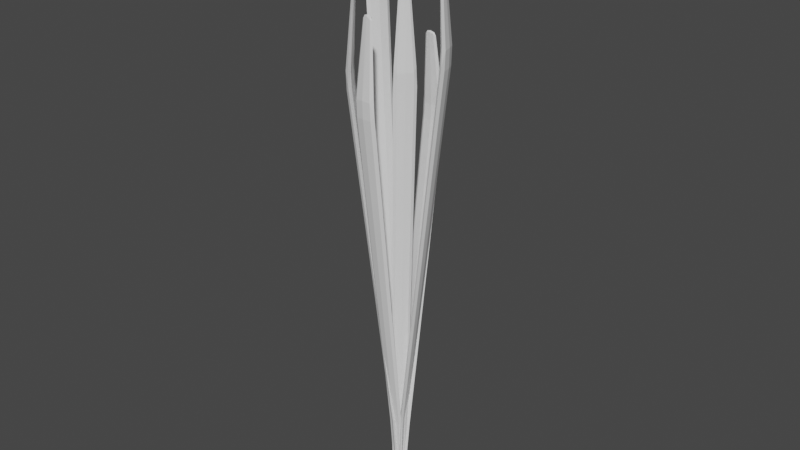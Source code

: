 # Source: Cattail2.blend  (saved by Blender 2.81.16; exported with 4.5.12 LTS)
import bpy
from mathutils import Matrix  # noqa: F401  (used for matrix-valued properties, if any)

bpy.ops.wm.read_factory_settings(use_empty=True)
scene = bpy.context.scene
scene.name = 'Scene'

# ---- materials (node trees are filled in below, after node groups)
mat_vegetation = bpy.data.materials.new('Vegetation')
mat_vegetation.use_transparent_shadow = False

# ---- material node trees
mat_vegetation.use_nodes = True; mat_vegetation.node_tree.nodes.clear()
_N = mat_vegetation.node_tree.nodes; _L = mat_vegetation.node_tree.links
n0 = _N.new('ShaderNodeOutputMaterial'); n0.name = 'Вывод материала'; n0.location = (300, 300)
n1 = _N.new('ShaderNodeBsdfPrincipled'); n1.name = 'Принципиальный BSDF'; n1.location = (10, 300)
n1.distribution = 'GGX'
n1.subsurface_method = 'BURLEY'
n1.inputs[3].default_value = 1.45
n1.inputs[27].default_value = (0.0, 0.0, 0.0, 1.0)
n1.inputs[28].default_value = 1.0
_L.new(n1.outputs[0], n0.inputs[0])
n0.is_active_output = True

# ---- world
world_world = bpy.data.worlds.new('World'); scene.world = world_world
world_world.use_nodes = True; world_world.node_tree.nodes.clear()
_N = world_world.node_tree.nodes; _L = world_world.node_tree.links
n0 = _N.new('ShaderNodeOutputWorld'); n0.name = 'World Output'; n0.location = (300, 300)
n1 = _N.new('ShaderNodeBackground'); n1.name = 'Background'; n1.location = (10, 300)
n1.inputs[0].default_value = (0.05088, 0.05088, 0.05088, 1.0)
_L.new(n1.outputs[0], n0.inputs[0])
n0.is_active_output = True
world_world.color = (0.05088, 0.05088, 0.05088)
world_world.use_sun_shadow = False
world_world.sun_shadow_jitter_overblur = 0.0

# ---- meshes
me_leaf = bpy.data.meshes.new('Leaf')
me_leaf.from_pydata([(-0.07373, 0.3627, 3.69), (-0.0322, 0.3055, 4.295), (0.03122, 0.2961, 4.285), (-0.03146, 0.2962, 4.285), (-0.07641, 0.3579, 3.553), (-0.03583, 0.3144, 4.271), (0.0007288, 0.2939, 4.291), (0.03314, 0.3057, 4.294), (0.0008255, 0.3144, 4.292), (-0.05566, 0.05547, 0.7331), (2.016e-06, 0.06054, 0.7324), (0.07651, 0.04217, 0.7358), (-1.518e-06, 0.02384, 0.7391), (-0.07651, 0.04217, 0.7358), (0.05566, 0.05547, 0.7331), (0.05563, 0.02879, 0.738), (-0.05564, 0.02883, 0.7381), (1.955e-06, 0.3649, 3.554), (-6.954e-07, 0.3141, 3.559), (4.133e-06, 0.369, 3.695), (0.07641, 0.3579, 3.553), (0.1054, 0.3428, 3.588), (0.0764, 0.3209, 3.557), (-1.669e-06, 0.3199, 3.693), (-0.0764, 0.321, 3.557), (-0.1054, 0.3428, 3.588), (0.09778, 0.342, 3.733), (-0.09778, 0.342, 3.733), (0.07373, 0.3627, 3.69), (0.05001, 0.3057, 4.268), (0.07389, 0.3269, 3.688), (-0.07389, 0.3269, 3.688), (-0.05001, 0.3056, 4.268), (0.03597, 0.3144, 4.27), (4.657e-10, 0.3034, 4.303), (0.01945, -0.003535, -2.98e-08), (0.03338, -0.002284, -1.49e-08), (0.04105, 0.002515, -1.49e-08), (0.04632, 0.005905, 1.49e-08), (0.04108, 0.009297, -1.49e-08), (0.03357, 0.01387, 0.0), (0.01942, 0.01517, 0.0), (0.006827, 0.01503, 0.0), (-0.03345, -0.002241, -1.49e-08), (-0.01953, -0.0035, 1.49e-08), (-0.00671, -0.00549, 1.49e-08), (-0.04632, 0.005865, 0.0), (-0.04105, 0.002485, 0.0), (-0.04108, 0.009257, 2.98e-08), (-0.0335, 0.01389, -2.98e-08), (-0.01934, 0.01519, 4.47e-08)], [], [(3, 34, 1), (2, 34, 6), (34, 7, 8), (10, 41, 42), (10, 50, 49, 9), (15, 37, 38, 11), (14, 39, 40), (12, 44, 45), (12, 35, 36, 15), (9, 48, 46, 13), (16, 47, 43), (10, 9, 4), (20, 11, 14), (12, 15, 22), (22, 11, 21), (4, 13, 25), (24, 25, 16), (17, 20, 10), (18, 24, 12), (0, 17, 4), (28, 17, 19), (21, 20, 28), (30, 18, 22), (31, 18, 23), (25, 24, 31), (26, 30, 21), (27, 0, 25), (5, 19, 0), (33, 19, 8), (29, 28, 33), (29, 30, 26), (2, 23, 30), (3, 23, 6), (32, 31, 3), (32, 0, 27), (1, 8, 5), (7, 2, 29), (1, 5, 32), (3, 6, 34), (2, 7, 34), (34, 8, 1), (10, 14, 40, 41), (10, 42, 50), (15, 36, 37), (14, 11, 38, 39), (12, 16, 43, 44), (12, 45, 35), (9, 49, 48), (16, 13, 46, 47), (10, 20, 14), (22, 15, 11), (4, 9, 13), (20, 21, 11), (16, 25, 13), (12, 24, 16), (17, 10, 4), (18, 12, 22), (0, 19, 17), (28, 20, 17), (21, 30, 22), (30, 23, 18), (31, 24, 18), (25, 0, 4), (26, 21, 28), (27, 25, 31), (5, 8, 19), (33, 28, 19), (29, 26, 28), (29, 2, 30), (2, 6, 23), (3, 31, 23), (32, 27, 31), (32, 5, 0), (7, 33, 8), (7, 29, 33), (1, 32, 3)])
_uv = me_leaf.uv_layers.new(name='UVКарта')
_uv.uv.foreach_set('vector', [0.0, 0.0, 0.0, 0.0, 0.0, 0.0, 0.0, 0.0, 0.0, 0.0, 0.0, 0.0, 0.0, 0.0, 0.0, 0.0, 0.0, 0.0, 0.0, 0.0, 0.0, 0.0, 0.0, 0.0, 0.0, 0.0, 0.0, 0.0, 0.0, 0.0, 0.0, 0.0, 0.0, 0.0, 0.0, 0.0, 0.0, 0.0, 0.0, 0.0, 0.0, 0.0, 0.0, 0.0, 0.0, 0.0, 0.0, 0.0, 0.0, 0.0, 0.0, 0.0, 0.0, 0.0, 0.0, 0.0, 0.0, 0.0, 0.0, 0.0, 0.0, 0.0, 0.0, 0.0, 0.0, 0.0, 0.0, 0.0, 0.0, 0.0, 0.0, 0.0, 0.0, 0.0, 0.0, 0.0, 0.0, 0.0, 0.0, 0.0, 0.0, 0.0, 0.0, 0.0, 0.0, 0.0, 0.0, 0.0, 0.0, 0.0, 0.0, 0.0, 0.0, 0.0, 0.0, 0.0, 0.0, 0.0, 0.0, 0.0, 0.0, 0.0, 0.0, 0.0, 0.0, 0.0, 0.0, 0.0, 0.0, 0.0, 0.0, 0.0, 0.0, 0.0, 0.0, 0.0, 0.0, 0.0, 0.0, 0.0, 0.0, 0.0, 0.0, 0.0, 0.0, 0.0, 0.0, 0.0, 0.0, 0.0, 0.0, 0.0, 0.0, 0.0, 0.0, 0.0, 0.0, 0.0, 0.0, 0.0, 0.0, 0.0, 0.0, 0.0, 0.0, 0.0, 0.0, 0.0, 0.0, 0.0, 0.0, 0.0, 0.0, 0.0, 0.0, 0.0, 0.0, 0.0, 0.0, 0.0, 0.0, 0.0, 0.0, 0.0, 0.0, 0.0, 0.0, 0.0, 0.0, 0.0, 0.0, 0.0, 0.0, 0.0, 0.0, 0.0, 0.0, 0.0, 0.0, 0.0, 0.0, 0.0, 0.0, 0.0, 0.0, 0.0, 0.0, 0.0, 0.0, 0.0, 0.0, 0.0, 0.0, 0.0, 0.0, 0.0, 0.0, 0.0, 0.0, 0.0, 0.0, 0.0, 0.0, 0.0, 0.0, 0.0, 0.0, 0.0, 0.0, 0.0, 0.0, 0.0, 0.0, 0.0, 0.0, 0.0, 0.0, 0.0, 0.0, 0.0, 0.0, 0.0, 0.0, 0.0, 0.0, 0.0, 0.0, 0.0, 0.0, 0.0, 0.0, 0.0, 0.0, 0.0, 0.0, 0.0, 0.0, 0.0, 0.0, 0.0, 0.0, 0.0, 0.0, 0.0, 0.0, 0.0, 0.0, 0.0, 0.0, 0.0, 0.0, 0.0, 0.0, 0.0, 0.0, 0.0, 0.0, 0.0, 0.0, 0.0, 0.0, 0.0, 0.0, 0.0, 0.0, 0.0, 0.0, 0.0, 0.0, 0.0, 0.0, 0.0, 0.0, 0.0, 0.0, 0.0, 0.0, 0.0, 0.0, 0.0, 0.0, 0.0, 0.0, 0.0, 0.0, 0.0, 0.0, 0.0, 0.0, 0.0, 0.0, 0.0, 0.0, 0.0, 0.0, 0.0, 0.0, 0.0, 0.0, 0.0, 0.0, 0.0, 0.0, 0.0, 0.0, 0.0, 0.0, 0.0, 0.0, 0.0, 0.0, 0.0, 0.0, 0.0, 0.0, 0.0, 0.0, 0.0, 0.0, 0.0, 0.0, 0.0, 0.0, 0.0, 0.0, 0.0, 0.0, 0.0, 0.0, 0.0, 0.0, 0.0, 0.0, 0.0, 0.0, 0.0, 0.0, 0.0, 0.0, 0.0, 0.0, 0.0, 0.0, 0.0, 0.0, 0.0, 0.0, 0.0, 0.0, 0.0, 0.0, 0.0, 0.0, 0.0, 0.0, 0.0, 0.0, 0.0, 0.0, 0.0, 0.0, 0.0, 0.0, 0.0, 0.0, 0.0, 0.0, 0.0, 0.0, 0.0, 0.0, 0.0, 0.0, 0.0, 0.0, 0.0, 0.0, 0.0, 0.0, 0.0, 0.0, 0.0, 0.0, 0.0, 0.0, 0.0, 0.0, 0.0, 0.0, 0.0, 0.0, 0.0, 0.0, 0.0, 0.0, 0.0, 0.0, 0.0, 0.0, 0.0, 0.0, 0.0, 0.0, 0.0, 0.0, 0.0, 0.0, 0.0, 0.0, 0.0, 0.0, 0.0, 0.0, 0.0, 0.0, 0.0, 0.0, 0.0, 0.0, 0.0, 0.0, 0.0, 0.0, 0.0, 0.0, 0.0, 0.0, 0.0, 0.0, 0.0, 0.0, 0.0, 0.0, 0.0, 0.0, 0.0, 0.0, 0.0, 0.0, 0.0, 0.0, 0.0, 0.0, 0.0, 0.0, 0.0, 0.0, 0.0, 0.0, 0.0, 0.0, 0.0, 0.0, 0.0, 0.0, 0.0, 0.0, 0.0, 0.0, 0.0, 0.0, 0.0, 0.0, 0.0, 0.0, 0.0, 0.0, 0.0, 0.0, 0.0, 0.0, 0.0])
me_leaf.materials.append(mat_vegetation)
me_leaf.use_remesh_fix_poles = True
me_leaf.use_remesh_preserve_attributes = False
me_leaf.use_mirror_vertex_groups = False
me_leaf.update()
me_leaf7 = bpy.data.meshes.new('Leaf7')
me_leaf7.from_pydata([(-0.07373, 0.3627, 3.69), (-0.0322, 0.3055, 4.295), (0.03122, 0.2961, 4.285), (-0.03146, 0.2962, 4.285), (-0.07641, 0.3579, 3.553), (-0.03583, 0.3144, 4.271), (0.0007288, 0.2939, 4.291), (0.03314, 0.3057, 4.294), (0.0008255, 0.3144, 4.292), (-0.05566, 0.05547, 0.7331), (2.016e-06, 0.06054, 0.7324), (0.07651, 0.04217, 0.7358), (-1.518e-06, 0.02384, 0.7391), (-0.07651, 0.04217, 0.7358), (0.05566, 0.05547, 0.7331), (0.05563, 0.02879, 0.738), (-0.05564, 0.02883, 0.7381), (1.955e-06, 0.3649, 3.554), (-6.954e-07, 0.3141, 3.559), (4.133e-06, 0.369, 3.695), (0.07641, 0.3579, 3.553), (0.1054, 0.3428, 3.588), (0.0764, 0.3209, 3.557), (-1.669e-06, 0.3199, 3.693), (-0.0764, 0.321, 3.557), (-0.1054, 0.3428, 3.588), (0.09778, 0.342, 3.733), (-0.09778, 0.342, 3.733), (0.07373, 0.3627, 3.69), (0.05001, 0.3057, 4.268), (0.07389, 0.3269, 3.688), (-0.07389, 0.3269, 3.688), (-0.05001, 0.3056, 4.268), (0.03597, 0.3144, 4.27), (4.657e-10, 0.3034, 4.303), (0.01945, -0.003535, -2.98e-08), (0.03338, -0.002284, -1.49e-08), (0.04105, 0.002515, -1.49e-08), (0.04632, 0.005905, 1.49e-08), (0.04108, 0.009297, -1.49e-08), (0.03357, 0.01387, 0.0), (0.01942, 0.01517, 0.0), (0.006827, 0.01503, 0.0), (-0.03345, -0.002241, -1.49e-08), (-0.01953, -0.0035, 1.49e-08), (-0.00671, -0.00549, 1.49e-08), (-0.04632, 0.005865, 0.0), (-0.04105, 0.002485, 0.0), (-0.04108, 0.009257, 2.98e-08), (-0.0335, 0.01389, -2.98e-08), (-0.01934, 0.01519, 4.47e-08)], [], [(3, 34, 1), (2, 34, 6), (34, 7, 8), (10, 41, 42), (10, 50, 49, 9), (15, 37, 38, 11), (14, 39, 40), (12, 44, 45), (12, 35, 36, 15), (9, 48, 46, 13), (16, 47, 43), (10, 9, 4), (20, 11, 14), (12, 15, 22), (22, 11, 21), (4, 13, 25), (24, 25, 16), (17, 20, 10), (18, 24, 12), (0, 17, 4), (28, 17, 19), (21, 20, 28), (30, 18, 22), (31, 18, 23), (25, 24, 31), (26, 30, 21), (27, 0, 25), (5, 19, 0), (33, 19, 8), (29, 28, 33), (29, 30, 26), (2, 23, 30), (3, 23, 6), (32, 31, 3), (32, 0, 27), (1, 8, 5), (7, 2, 29), (1, 5, 32), (3, 6, 34), (2, 7, 34), (34, 8, 1), (10, 14, 40, 41), (10, 42, 50), (15, 36, 37), (14, 11, 38, 39), (12, 16, 43, 44), (12, 45, 35), (9, 49, 48), (16, 13, 46, 47), (10, 20, 14), (22, 15, 11), (4, 9, 13), (20, 21, 11), (16, 25, 13), (12, 24, 16), (17, 10, 4), (18, 12, 22), (0, 19, 17), (28, 20, 17), (21, 30, 22), (30, 23, 18), (31, 24, 18), (25, 0, 4), (26, 21, 28), (27, 25, 31), (5, 8, 19), (33, 28, 19), (29, 26, 28), (29, 2, 30), (2, 6, 23), (3, 31, 23), (32, 27, 31), (32, 5, 0), (7, 33, 8), (7, 29, 33), (1, 32, 3)])
_uv = me_leaf7.uv_layers.new(name='UVКарта')
_uv.uv.foreach_set('vector', [0.0, 0.0, 0.0, 0.0, 0.0, 0.0, 0.0, 0.0, 0.0, 0.0, 0.0, 0.0, 0.0, 0.0, 0.0, 0.0, 0.0, 0.0, 0.0, 0.0, 0.0, 0.0, 0.0, 0.0, 0.0, 0.0, 0.0, 0.0, 0.0, 0.0, 0.0, 0.0, 0.0, 0.0, 0.0, 0.0, 0.0, 0.0, 0.0, 0.0, 0.0, 0.0, 0.0, 0.0, 0.0, 0.0, 0.0, 0.0, 0.0, 0.0, 0.0, 0.0, 0.0, 0.0, 0.0, 0.0, 0.0, 0.0, 0.0, 0.0, 0.0, 0.0, 0.0, 0.0, 0.0, 0.0, 0.0, 0.0, 0.0, 0.0, 0.0, 0.0, 0.0, 0.0, 0.0, 0.0, 0.0, 0.0, 0.0, 0.0, 0.0, 0.0, 0.0, 0.0, 0.0, 0.0, 0.0, 0.0, 0.0, 0.0, 0.0, 0.0, 0.0, 0.0, 0.0, 0.0, 0.0, 0.0, 0.0, 0.0, 0.0, 0.0, 0.0, 0.0, 0.0, 0.0, 0.0, 0.0, 0.0, 0.0, 0.0, 0.0, 0.0, 0.0, 0.0, 0.0, 0.0, 0.0, 0.0, 0.0, 0.0, 0.0, 0.0, 0.0, 0.0, 0.0, 0.0, 0.0, 0.0, 0.0, 0.0, 0.0, 0.0, 0.0, 0.0, 0.0, 0.0, 0.0, 0.0, 0.0, 0.0, 0.0, 0.0, 0.0, 0.0, 0.0, 0.0, 0.0, 0.0, 0.0, 0.0, 0.0, 0.0, 0.0, 0.0, 0.0, 0.0, 0.0, 0.0, 0.0, 0.0, 0.0, 0.0, 0.0, 0.0, 0.0, 0.0, 0.0, 0.0, 0.0, 0.0, 0.0, 0.0, 0.0, 0.0, 0.0, 0.0, 0.0, 0.0, 0.0, 0.0, 0.0, 0.0, 0.0, 0.0, 0.0, 0.0, 0.0, 0.0, 0.0, 0.0, 0.0, 0.0, 0.0, 0.0, 0.0, 0.0, 0.0, 0.0, 0.0, 0.0, 0.0, 0.0, 0.0, 0.0, 0.0, 0.0, 0.0, 0.0, 0.0, 0.0, 0.0, 0.0, 0.0, 0.0, 0.0, 0.0, 0.0, 0.0, 0.0, 0.0, 0.0, 0.0, 0.0, 0.0, 0.0, 0.0, 0.0, 0.0, 0.0, 0.0, 0.0, 0.0, 0.0, 0.0, 0.0, 0.0, 0.0, 0.0, 0.0, 0.0, 0.0, 0.0, 0.0, 0.0, 0.0, 0.0, 0.0, 0.0, 0.0, 0.0, 0.0, 0.0, 0.0, 0.0, 0.0, 0.0, 0.0, 0.0, 0.0, 0.0, 0.0, 0.0, 0.0, 0.0, 0.0, 0.0, 0.0, 0.0, 0.0, 0.0, 0.0, 0.0, 0.0, 0.0, 0.0, 0.0, 0.0, 0.0, 0.0, 0.0, 0.0, 0.0, 0.0, 0.0, 0.0, 0.0, 0.0, 0.0, 0.0, 0.0, 0.0, 0.0, 0.0, 0.0, 0.0, 0.0, 0.0, 0.0, 0.0, 0.0, 0.0, 0.0, 0.0, 0.0, 0.0, 0.0, 0.0, 0.0, 0.0, 0.0, 0.0, 0.0, 0.0, 0.0, 0.0, 0.0, 0.0, 0.0, 0.0, 0.0, 0.0, 0.0, 0.0, 0.0, 0.0, 0.0, 0.0, 0.0, 0.0, 0.0, 0.0, 0.0, 0.0, 0.0, 0.0, 0.0, 0.0, 0.0, 0.0, 0.0, 0.0, 0.0, 0.0, 0.0, 0.0, 0.0, 0.0, 0.0, 0.0, 0.0, 0.0, 0.0, 0.0, 0.0, 0.0, 0.0, 0.0, 0.0, 0.0, 0.0, 0.0, 0.0, 0.0, 0.0, 0.0, 0.0, 0.0, 0.0, 0.0, 0.0, 0.0, 0.0, 0.0, 0.0, 0.0, 0.0, 0.0, 0.0, 0.0, 0.0, 0.0, 0.0, 0.0, 0.0, 0.0, 0.0, 0.0, 0.0, 0.0, 0.0, 0.0, 0.0, 0.0, 0.0, 0.0, 0.0, 0.0, 0.0, 0.0, 0.0, 0.0, 0.0, 0.0, 0.0, 0.0, 0.0, 0.0, 0.0, 0.0, 0.0, 0.0, 0.0, 0.0, 0.0, 0.0, 0.0, 0.0, 0.0, 0.0, 0.0, 0.0, 0.0, 0.0, 0.0, 0.0, 0.0, 0.0, 0.0, 0.0, 0.0, 0.0, 0.0, 0.0, 0.0, 0.0, 0.0, 0.0, 0.0, 0.0, 0.0, 0.0, 0.0, 0.0, 0.0, 0.0, 0.0, 0.0, 0.0, 0.0, 0.0, 0.0, 0.0, 0.0, 0.0, 0.0, 0.0, 0.0, 0.0, 0.0, 0.0, 0.0, 0.0, 0.0, 0.0, 0.0, 0.0, 0.0, 0.0, 0.0, 0.0, 0.0])
me_leaf7.materials.append(mat_vegetation)
me_leaf7.use_remesh_fix_poles = True
me_leaf7.use_remesh_preserve_attributes = False
me_leaf7.use_mirror_vertex_groups = False
me_leaf7.update()
me_leaf2 = bpy.data.meshes.new('Leaf2')
me_leaf2.from_pydata([(-0.1128, 0.1101, 3.69), (-0.07128, 0.05287, 4.295), (-0.007858, 0.04343, 4.285), (-0.07054, 0.04352, 4.285), (-0.1155, 0.1052, 3.553), (-0.07491, 0.06174, 4.271), (-0.03835, 0.0412, 4.291), (-0.005947, 0.05303, 4.294), (-0.03826, 0.06172, 4.292), (-0.05566, 0.05547, 0.7331), (2.016e-06, 0.06054, 0.7324), (0.07651, 0.04217, 0.7358), (-1.518e-06, 0.02384, 0.7391), (-0.07651, 0.04217, 0.7358), (0.05566, 0.05547, 0.7331), (0.05563, 0.02879, 0.738), (-0.05564, 0.02883, 0.7381), (-0.03908, 0.1123, 3.554), (-0.03908, 0.06145, 3.559), (-0.03908, 0.1164, 3.695), (0.03733, 0.1052, 3.553), (0.06628, 0.09018, 3.588), (0.03732, 0.06828, 3.557), (-0.03908, 0.06727, 3.693), (-0.1155, 0.06829, 3.557), (-0.1444, 0.09017, 3.588), (0.0587, 0.08931, 3.733), (-0.1369, 0.08931, 3.733), (0.03465, 0.1101, 3.69), (0.01092, 0.05308, 4.268), (0.03481, 0.07425, 3.688), (-0.113, 0.07425, 3.688), (-0.08909, 0.05298, 4.268), (-0.003108, 0.06171, 4.27), (-0.03908, 0.05069, 4.303), (0.01945, -0.003535, -2.98e-08), (0.03338, -0.002284, -1.49e-08), (0.04105, 0.002515, -1.49e-08), (0.04632, 0.005905, 1.49e-08), (0.04108, 0.009297, -1.49e-08), (0.03357, 0.01387, 0.0), (0.01942, 0.01517, 0.0), (0.006827, 0.01503, 0.0), (-0.03345, -0.002241, -1.49e-08), (-0.01953, -0.0035, 1.49e-08), (-0.00671, -0.00549, 1.49e-08), (-0.04632, 0.005865, 0.0), (-0.04105, 0.002485, 0.0), (-0.04108, 0.009257, 2.98e-08), (-0.0335, 0.01389, -2.98e-08), (-0.01934, 0.01519, 4.47e-08)], [], [(3, 34, 1), (2, 34, 6), (34, 7, 8), (10, 41, 42), (10, 50, 49, 9), (15, 37, 38, 11), (14, 39, 40), (12, 44, 45), (12, 35, 36, 15), (9, 48, 46, 13), (16, 47, 43), (10, 9, 4), (20, 11, 14), (12, 15, 22), (22, 11, 21), (4, 13, 25), (24, 25, 16), (17, 20, 10), (18, 24, 12), (0, 17, 4), (28, 17, 19), (21, 20, 28), (30, 18, 22), (31, 18, 23), (25, 24, 31), (26, 30, 21), (27, 0, 25), (5, 19, 0), (33, 19, 8), (29, 28, 33), (29, 30, 26), (2, 23, 30), (3, 23, 6), (32, 31, 3), (32, 0, 27), (1, 8, 5), (7, 2, 29), (1, 5, 32), (3, 6, 34), (2, 7, 34), (34, 8, 1), (10, 14, 40, 41), (10, 42, 50), (15, 36, 37), (14, 11, 38, 39), (12, 16, 43, 44), (12, 45, 35), (9, 49, 48), (16, 13, 46, 47), (10, 20, 14), (22, 15, 11), (4, 9, 13), (20, 21, 11), (16, 25, 13), (12, 24, 16), (17, 10, 4), (18, 12, 22), (0, 19, 17), (28, 20, 17), (21, 30, 22), (30, 23, 18), (31, 24, 18), (25, 0, 4), (26, 21, 28), (27, 25, 31), (5, 8, 19), (33, 28, 19), (29, 26, 28), (29, 2, 30), (2, 6, 23), (3, 31, 23), (32, 27, 31), (32, 5, 0), (7, 33, 8), (7, 29, 33), (1, 32, 3)])
_uv = me_leaf2.uv_layers.new(name='UVКарта')
_uv.uv.foreach_set('vector', [0.0, 0.0, 0.0, 0.0, 0.0, 0.0, 0.0, 0.0, 0.0, 0.0, 0.0, 0.0, 0.0, 0.0, 0.0, 0.0, 0.0, 0.0, 0.0, 0.0, 0.0, 0.0, 0.0, 0.0, 0.0, 0.0, 0.0, 0.0, 0.0, 0.0, 0.0, 0.0, 0.0, 0.0, 0.0, 0.0, 0.0, 0.0, 0.0, 0.0, 0.0, 0.0, 0.0, 0.0, 0.0, 0.0, 0.0, 0.0, 0.0, 0.0, 0.0, 0.0, 0.0, 0.0, 0.0, 0.0, 0.0, 0.0, 0.0, 0.0, 0.0, 0.0, 0.0, 0.0, 0.0, 0.0, 0.0, 0.0, 0.0, 0.0, 0.0, 0.0, 0.0, 0.0, 0.0, 0.0, 0.0, 0.0, 0.0, 0.0, 0.0, 0.0, 0.0, 0.0, 0.0, 0.0, 0.0, 0.0, 0.0, 0.0, 0.0, 0.0, 0.0, 0.0, 0.0, 0.0, 0.0, 0.0, 0.0, 0.0, 0.0, 0.0, 0.0, 0.0, 0.0, 0.0, 0.0, 0.0, 0.0, 0.0, 0.0, 0.0, 0.0, 0.0, 0.0, 0.0, 0.0, 0.0, 0.0, 0.0, 0.0, 0.0, 0.0, 0.0, 0.0, 0.0, 0.0, 0.0, 0.0, 0.0, 0.0, 0.0, 0.0, 0.0, 0.0, 0.0, 0.0, 0.0, 0.0, 0.0, 0.0, 0.0, 0.0, 0.0, 0.0, 0.0, 0.0, 0.0, 0.0, 0.0, 0.0, 0.0, 0.0, 0.0, 0.0, 0.0, 0.0, 0.0, 0.0, 0.0, 0.0, 0.0, 0.0, 0.0, 0.0, 0.0, 0.0, 0.0, 0.0, 0.0, 0.0, 0.0, 0.0, 0.0, 0.0, 0.0, 0.0, 0.0, 0.0, 0.0, 0.0, 0.0, 0.0, 0.0, 0.0, 0.0, 0.0, 0.0, 0.0, 0.0, 0.0, 0.0, 0.0, 0.0, 0.0, 0.0, 0.0, 0.0, 0.0, 0.0, 0.0, 0.0, 0.0, 0.0, 0.0, 0.0, 0.0, 0.0, 0.0, 0.0, 0.0, 0.0, 0.0, 0.0, 0.0, 0.0, 0.0, 0.0, 0.0, 0.0, 0.0, 0.0, 0.0, 0.0, 0.0, 0.0, 0.0, 0.0, 0.0, 0.0, 0.0, 0.0, 0.0, 0.0, 0.0, 0.0, 0.0, 0.0, 0.0, 0.0, 0.0, 0.0, 0.0, 0.0, 0.0, 0.0, 0.0, 0.0, 0.0, 0.0, 0.0, 0.0, 0.0, 0.0, 0.0, 0.0, 0.0, 0.0, 0.0, 0.0, 0.0, 0.0, 0.0, 0.0, 0.0, 0.0, 0.0, 0.0, 0.0, 0.0, 0.0, 0.0, 0.0, 0.0, 0.0, 0.0, 0.0, 0.0, 0.0, 0.0, 0.0, 0.0, 0.0, 0.0, 0.0, 0.0, 0.0, 0.0, 0.0, 0.0, 0.0, 0.0, 0.0, 0.0, 0.0, 0.0, 0.0, 0.0, 0.0, 0.0, 0.0, 0.0, 0.0, 0.0, 0.0, 0.0, 0.0, 0.0, 0.0, 0.0, 0.0, 0.0, 0.0, 0.0, 0.0, 0.0, 0.0, 0.0, 0.0, 0.0, 0.0, 0.0, 0.0, 0.0, 0.0, 0.0, 0.0, 0.0, 0.0, 0.0, 0.0, 0.0, 0.0, 0.0, 0.0, 0.0, 0.0, 0.0, 0.0, 0.0, 0.0, 0.0, 0.0, 0.0, 0.0, 0.0, 0.0, 0.0, 0.0, 0.0, 0.0, 0.0, 0.0, 0.0, 0.0, 0.0, 0.0, 0.0, 0.0, 0.0, 0.0, 0.0, 0.0, 0.0, 0.0, 0.0, 0.0, 0.0, 0.0, 0.0, 0.0, 0.0, 0.0, 0.0, 0.0, 0.0, 0.0, 0.0, 0.0, 0.0, 0.0, 0.0, 0.0, 0.0, 0.0, 0.0, 0.0, 0.0, 0.0, 0.0, 0.0, 0.0, 0.0, 0.0, 0.0, 0.0, 0.0, 0.0, 0.0, 0.0, 0.0, 0.0, 0.0, 0.0, 0.0, 0.0, 0.0, 0.0, 0.0, 0.0, 0.0, 0.0, 0.0, 0.0, 0.0, 0.0, 0.0, 0.0, 0.0, 0.0, 0.0, 0.0, 0.0, 0.0, 0.0, 0.0, 0.0, 0.0, 0.0, 0.0, 0.0, 0.0, 0.0, 0.0, 0.0, 0.0, 0.0, 0.0, 0.0, 0.0, 0.0, 0.0, 0.0, 0.0, 0.0, 0.0, 0.0, 0.0, 0.0, 0.0, 0.0, 0.0, 0.0, 0.0, 0.0, 0.0, 0.0, 0.0, 0.0, 0.0, 0.0, 0.0, 0.0, 0.0, 0.0, 0.0, 0.0, 0.0, 0.0, 0.0, 0.0, 0.0])
me_leaf2.materials.append(mat_vegetation)
me_leaf2.use_remesh_fix_poles = True
me_leaf2.use_remesh_preserve_attributes = False
me_leaf2.use_mirror_vertex_groups = False
me_leaf2.update()
me_leaf3 = bpy.data.meshes.new('Leaf3')
me_leaf3.from_pydata([(-0.07373, 0.3627, 3.69), (-0.0322, 0.3055, 4.295), (0.03122, 0.2961, 4.285), (-0.03146, 0.2962, 4.285), (-0.07641, 0.3579, 3.553), (-0.03583, 0.3144, 4.271), (0.0007288, 0.2939, 4.291), (0.03314, 0.3057, 4.294), (0.0008255, 0.3144, 4.292), (-0.05566, 0.05547, 0.7331), (2.016e-06, 0.06054, 0.7324), (0.07651, 0.04217, 0.7358), (-1.518e-06, 0.02384, 0.7391), (-0.07651, 0.04217, 0.7358), (0.05566, 0.05547, 0.7331), (0.05563, 0.02879, 0.738), (-0.05564, 0.02883, 0.7381), (1.955e-06, 0.3649, 3.554), (-6.954e-07, 0.3141, 3.559), (4.133e-06, 0.369, 3.695), (0.07641, 0.3579, 3.553), (0.1054, 0.3428, 3.588), (0.0764, 0.3209, 3.557), (-1.669e-06, 0.3199, 3.693), (-0.0764, 0.321, 3.557), (-0.1054, 0.3428, 3.588), (0.09778, 0.342, 3.733), (-0.09778, 0.342, 3.733), (0.07373, 0.3627, 3.69), (0.05001, 0.3057, 4.268), (0.07389, 0.3269, 3.688), (-0.07389, 0.3269, 3.688), (-0.05001, 0.3056, 4.268), (0.03597, 0.3144, 4.27), (4.657e-10, 0.3034, 4.303), (0.01945, -0.003535, -2.98e-08), (0.03338, -0.002284, -1.49e-08), (0.04105, 0.002515, -1.49e-08), (0.04632, 0.005905, 1.49e-08), (0.04108, 0.009297, -1.49e-08), (0.03357, 0.01387, 0.0), (0.01942, 0.01517, 0.0), (0.006827, 0.01503, 0.0), (-0.03345, -0.002241, -1.49e-08), (-0.01953, -0.0035, 1.49e-08), (-0.00671, -0.00549, 1.49e-08), (-0.04632, 0.005865, 0.0), (-0.04105, 0.002485, 0.0), (-0.04108, 0.009257, 2.98e-08), (-0.0335, 0.01389, -2.98e-08), (-0.01934, 0.01519, 4.47e-08)], [], [(3, 34, 1), (2, 34, 6), (34, 7, 8), (10, 41, 42), (10, 50, 49, 9), (15, 37, 38, 11), (14, 39, 40), (12, 44, 45), (12, 35, 36, 15), (9, 48, 46, 13), (16, 47, 43), (10, 9, 4), (20, 11, 14), (12, 15, 22), (22, 11, 21), (4, 13, 25), (24, 25, 16), (17, 20, 10), (18, 24, 12), (0, 17, 4), (28, 17, 19), (21, 20, 28), (30, 18, 22), (31, 18, 23), (25, 24, 31), (26, 30, 21), (27, 0, 25), (5, 19, 0), (33, 19, 8), (29, 28, 33), (29, 30, 26), (2, 23, 30), (3, 23, 6), (32, 31, 3), (32, 0, 27), (1, 8, 5), (7, 2, 29), (1, 5, 32), (3, 6, 34), (2, 7, 34), (34, 8, 1), (10, 14, 40, 41), (10, 42, 50), (15, 36, 37), (14, 11, 38, 39), (12, 16, 43, 44), (12, 45, 35), (9, 49, 48), (16, 13, 46, 47), (10, 20, 14), (22, 15, 11), (4, 9, 13), (20, 21, 11), (16, 25, 13), (12, 24, 16), (17, 10, 4), (18, 12, 22), (0, 19, 17), (28, 20, 17), (21, 30, 22), (30, 23, 18), (31, 24, 18), (25, 0, 4), (26, 21, 28), (27, 25, 31), (5, 8, 19), (33, 28, 19), (29, 26, 28), (29, 2, 30), (2, 6, 23), (3, 31, 23), (32, 27, 31), (32, 5, 0), (7, 33, 8), (7, 29, 33), (1, 32, 3)])
_uv = me_leaf3.uv_layers.new(name='UVКарта')
_uv.uv.foreach_set('vector', [0.0, 0.0, 0.0, 0.0, 0.0, 0.0, 0.0, 0.0, 0.0, 0.0, 0.0, 0.0, 0.0, 0.0, 0.0, 0.0, 0.0, 0.0, 0.0, 0.0, 0.0, 0.0, 0.0, 0.0, 0.0, 0.0, 0.0, 0.0, 0.0, 0.0, 0.0, 0.0, 0.0, 0.0, 0.0, 0.0, 0.0, 0.0, 0.0, 0.0, 0.0, 0.0, 0.0, 0.0, 0.0, 0.0, 0.0, 0.0, 0.0, 0.0, 0.0, 0.0, 0.0, 0.0, 0.0, 0.0, 0.0, 0.0, 0.0, 0.0, 0.0, 0.0, 0.0, 0.0, 0.0, 0.0, 0.0, 0.0, 0.0, 0.0, 0.0, 0.0, 0.0, 0.0, 0.0, 0.0, 0.0, 0.0, 0.0, 0.0, 0.0, 0.0, 0.0, 0.0, 0.0, 0.0, 0.0, 0.0, 0.0, 0.0, 0.0, 0.0, 0.0, 0.0, 0.0, 0.0, 0.0, 0.0, 0.0, 0.0, 0.0, 0.0, 0.0, 0.0, 0.0, 0.0, 0.0, 0.0, 0.0, 0.0, 0.0, 0.0, 0.0, 0.0, 0.0, 0.0, 0.0, 0.0, 0.0, 0.0, 0.0, 0.0, 0.0, 0.0, 0.0, 0.0, 0.0, 0.0, 0.0, 0.0, 0.0, 0.0, 0.0, 0.0, 0.0, 0.0, 0.0, 0.0, 0.0, 0.0, 0.0, 0.0, 0.0, 0.0, 0.0, 0.0, 0.0, 0.0, 0.0, 0.0, 0.0, 0.0, 0.0, 0.0, 0.0, 0.0, 0.0, 0.0, 0.0, 0.0, 0.0, 0.0, 0.0, 0.0, 0.0, 0.0, 0.0, 0.0, 0.0, 0.0, 0.0, 0.0, 0.0, 0.0, 0.0, 0.0, 0.0, 0.0, 0.0, 0.0, 0.0, 0.0, 0.0, 0.0, 0.0, 0.0, 0.0, 0.0, 0.0, 0.0, 0.0, 0.0, 0.0, 0.0, 0.0, 0.0, 0.0, 0.0, 0.0, 0.0, 0.0, 0.0, 0.0, 0.0, 0.0, 0.0, 0.0, 0.0, 0.0, 0.0, 0.0, 0.0, 0.0, 0.0, 0.0, 0.0, 0.0, 0.0, 0.0, 0.0, 0.0, 0.0, 0.0, 0.0, 0.0, 0.0, 0.0, 0.0, 0.0, 0.0, 0.0, 0.0, 0.0, 0.0, 0.0, 0.0, 0.0, 0.0, 0.0, 0.0, 0.0, 0.0, 0.0, 0.0, 0.0, 0.0, 0.0, 0.0, 0.0, 0.0, 0.0, 0.0, 0.0, 0.0, 0.0, 0.0, 0.0, 0.0, 0.0, 0.0, 0.0, 0.0, 0.0, 0.0, 0.0, 0.0, 0.0, 0.0, 0.0, 0.0, 0.0, 0.0, 0.0, 0.0, 0.0, 0.0, 0.0, 0.0, 0.0, 0.0, 0.0, 0.0, 0.0, 0.0, 0.0, 0.0, 0.0, 0.0, 0.0, 0.0, 0.0, 0.0, 0.0, 0.0, 0.0, 0.0, 0.0, 0.0, 0.0, 0.0, 0.0, 0.0, 0.0, 0.0, 0.0, 0.0, 0.0, 0.0, 0.0, 0.0, 0.0, 0.0, 0.0, 0.0, 0.0, 0.0, 0.0, 0.0, 0.0, 0.0, 0.0, 0.0, 0.0, 0.0, 0.0, 0.0, 0.0, 0.0, 0.0, 0.0, 0.0, 0.0, 0.0, 0.0, 0.0, 0.0, 0.0, 0.0, 0.0, 0.0, 0.0, 0.0, 0.0, 0.0, 0.0, 0.0, 0.0, 0.0, 0.0, 0.0, 0.0, 0.0, 0.0, 0.0, 0.0, 0.0, 0.0, 0.0, 0.0, 0.0, 0.0, 0.0, 0.0, 0.0, 0.0, 0.0, 0.0, 0.0, 0.0, 0.0, 0.0, 0.0, 0.0, 0.0, 0.0, 0.0, 0.0, 0.0, 0.0, 0.0, 0.0, 0.0, 0.0, 0.0, 0.0, 0.0, 0.0, 0.0, 0.0, 0.0, 0.0, 0.0, 0.0, 0.0, 0.0, 0.0, 0.0, 0.0, 0.0, 0.0, 0.0, 0.0, 0.0, 0.0, 0.0, 0.0, 0.0, 0.0, 0.0, 0.0, 0.0, 0.0, 0.0, 0.0, 0.0, 0.0, 0.0, 0.0, 0.0, 0.0, 0.0, 0.0, 0.0, 0.0, 0.0, 0.0, 0.0, 0.0, 0.0, 0.0, 0.0, 0.0, 0.0, 0.0, 0.0, 0.0, 0.0, 0.0, 0.0, 0.0, 0.0, 0.0, 0.0, 0.0, 0.0, 0.0, 0.0, 0.0, 0.0, 0.0, 0.0, 0.0, 0.0, 0.0, 0.0, 0.0, 0.0, 0.0, 0.0, 0.0, 0.0, 0.0, 0.0, 0.0, 0.0, 0.0, 0.0, 0.0, 0.0, 0.0, 0.0, 0.0])
me_leaf3.materials.append(mat_vegetation)
me_leaf3.use_remesh_fix_poles = True
me_leaf3.use_remesh_preserve_attributes = False
me_leaf3.use_mirror_vertex_groups = False
me_leaf3.update()
me_leaf4 = bpy.data.meshes.new('Leaf4')
me_leaf4.from_pydata([(-0.07373, 0.3627, 3.69), (-0.0322, 0.3055, 4.295), (0.03122, 0.2961, 4.285), (-0.03146, 0.2962, 4.285), (-0.07641, 0.3579, 3.553), (-0.03583, 0.3144, 4.271), (0.0007288, 0.2939, 4.291), (0.03314, 0.3057, 4.294), (0.0008255, 0.3144, 4.292), (-0.05566, 0.05547, 0.7331), (2.016e-06, 0.06054, 0.7324), (0.07651, 0.04217, 0.7358), (-1.518e-06, 0.02384, 0.7391), (-0.07651, 0.04217, 0.7358), (0.05566, 0.05547, 0.7331), (0.05563, 0.02879, 0.738), (-0.05564, 0.02883, 0.7381), (1.955e-06, 0.3649, 3.554), (-6.954e-07, 0.3141, 3.559), (4.133e-06, 0.369, 3.695), (0.07641, 0.3579, 3.553), (0.1054, 0.3428, 3.588), (0.0764, 0.3209, 3.557), (-1.669e-06, 0.3199, 3.693), (-0.0764, 0.321, 3.557), (-0.1054, 0.3428, 3.588), (0.09778, 0.342, 3.733), (-0.09778, 0.342, 3.733), (0.07373, 0.3627, 3.69), (0.05001, 0.3057, 4.268), (0.07389, 0.3269, 3.688), (-0.07389, 0.3269, 3.688), (-0.05001, 0.3056, 4.268), (0.03597, 0.3144, 4.27), (4.657e-10, 0.3034, 4.303), (0.01945, -0.003535, -2.98e-08), (0.03338, -0.002284, -1.49e-08), (0.04105, 0.002515, -1.49e-08), (0.04632, 0.005905, 1.49e-08), (0.04108, 0.009297, -1.49e-08), (0.03357, 0.01387, 0.0), (0.01942, 0.01517, 0.0), (0.006827, 0.01503, 0.0), (-0.03345, -0.002241, -1.49e-08), (-0.01953, -0.0035, 1.49e-08), (-0.00671, -0.00549, 1.49e-08), (-0.04632, 0.005865, 0.0), (-0.04105, 0.002485, 0.0), (-0.04108, 0.009257, 2.98e-08), (-0.0335, 0.01389, -2.98e-08), (-0.01934, 0.01519, 4.47e-08)], [], [(3, 34, 1), (2, 34, 6), (34, 7, 8), (10, 41, 42), (10, 50, 49, 9), (15, 37, 38, 11), (14, 39, 40), (12, 44, 45), (12, 35, 36, 15), (9, 48, 46, 13), (16, 47, 43), (10, 9, 4), (20, 11, 14), (12, 15, 22), (22, 11, 21), (4, 13, 25), (24, 25, 16), (17, 20, 10), (18, 24, 12), (0, 17, 4), (28, 17, 19), (21, 20, 28), (30, 18, 22), (31, 18, 23), (25, 24, 31), (26, 30, 21), (27, 0, 25), (5, 19, 0), (33, 19, 8), (29, 28, 33), (29, 30, 26), (2, 23, 30), (3, 23, 6), (32, 31, 3), (32, 0, 27), (1, 8, 5), (7, 2, 29), (1, 5, 32), (3, 6, 34), (2, 7, 34), (34, 8, 1), (10, 14, 40, 41), (10, 42, 50), (15, 36, 37), (14, 11, 38, 39), (12, 16, 43, 44), (12, 45, 35), (9, 49, 48), (16, 13, 46, 47), (10, 20, 14), (22, 15, 11), (4, 9, 13), (20, 21, 11), (16, 25, 13), (12, 24, 16), (17, 10, 4), (18, 12, 22), (0, 19, 17), (28, 20, 17), (21, 30, 22), (30, 23, 18), (31, 24, 18), (25, 0, 4), (26, 21, 28), (27, 25, 31), (5, 8, 19), (33, 28, 19), (29, 26, 28), (29, 2, 30), (2, 6, 23), (3, 31, 23), (32, 27, 31), (32, 5, 0), (7, 33, 8), (7, 29, 33), (1, 32, 3)])
_uv = me_leaf4.uv_layers.new(name='UVКарта')
_uv.uv.foreach_set('vector', [0.0, 0.0, 0.0, 0.0, 0.0, 0.0, 0.0, 0.0, 0.0, 0.0, 0.0, 0.0, 0.0, 0.0, 0.0, 0.0, 0.0, 0.0, 0.0, 0.0, 0.0, 0.0, 0.0, 0.0, 0.0, 0.0, 0.0, 0.0, 0.0, 0.0, 0.0, 0.0, 0.0, 0.0, 0.0, 0.0, 0.0, 0.0, 0.0, 0.0, 0.0, 0.0, 0.0, 0.0, 0.0, 0.0, 0.0, 0.0, 0.0, 0.0, 0.0, 0.0, 0.0, 0.0, 0.0, 0.0, 0.0, 0.0, 0.0, 0.0, 0.0, 0.0, 0.0, 0.0, 0.0, 0.0, 0.0, 0.0, 0.0, 0.0, 0.0, 0.0, 0.0, 0.0, 0.0, 0.0, 0.0, 0.0, 0.0, 0.0, 0.0, 0.0, 0.0, 0.0, 0.0, 0.0, 0.0, 0.0, 0.0, 0.0, 0.0, 0.0, 0.0, 0.0, 0.0, 0.0, 0.0, 0.0, 0.0, 0.0, 0.0, 0.0, 0.0, 0.0, 0.0, 0.0, 0.0, 0.0, 0.0, 0.0, 0.0, 0.0, 0.0, 0.0, 0.0, 0.0, 0.0, 0.0, 0.0, 0.0, 0.0, 0.0, 0.0, 0.0, 0.0, 0.0, 0.0, 0.0, 0.0, 0.0, 0.0, 0.0, 0.0, 0.0, 0.0, 0.0, 0.0, 0.0, 0.0, 0.0, 0.0, 0.0, 0.0, 0.0, 0.0, 0.0, 0.0, 0.0, 0.0, 0.0, 0.0, 0.0, 0.0, 0.0, 0.0, 0.0, 0.0, 0.0, 0.0, 0.0, 0.0, 0.0, 0.0, 0.0, 0.0, 0.0, 0.0, 0.0, 0.0, 0.0, 0.0, 0.0, 0.0, 0.0, 0.0, 0.0, 0.0, 0.0, 0.0, 0.0, 0.0, 0.0, 0.0, 0.0, 0.0, 0.0, 0.0, 0.0, 0.0, 0.0, 0.0, 0.0, 0.0, 0.0, 0.0, 0.0, 0.0, 0.0, 0.0, 0.0, 0.0, 0.0, 0.0, 0.0, 0.0, 0.0, 0.0, 0.0, 0.0, 0.0, 0.0, 0.0, 0.0, 0.0, 0.0, 0.0, 0.0, 0.0, 0.0, 0.0, 0.0, 0.0, 0.0, 0.0, 0.0, 0.0, 0.0, 0.0, 0.0, 0.0, 0.0, 0.0, 0.0, 0.0, 0.0, 0.0, 0.0, 0.0, 0.0, 0.0, 0.0, 0.0, 0.0, 0.0, 0.0, 0.0, 0.0, 0.0, 0.0, 0.0, 0.0, 0.0, 0.0, 0.0, 0.0, 0.0, 0.0, 0.0, 0.0, 0.0, 0.0, 0.0, 0.0, 0.0, 0.0, 0.0, 0.0, 0.0, 0.0, 0.0, 0.0, 0.0, 0.0, 0.0, 0.0, 0.0, 0.0, 0.0, 0.0, 0.0, 0.0, 0.0, 0.0, 0.0, 0.0, 0.0, 0.0, 0.0, 0.0, 0.0, 0.0, 0.0, 0.0, 0.0, 0.0, 0.0, 0.0, 0.0, 0.0, 0.0, 0.0, 0.0, 0.0, 0.0, 0.0, 0.0, 0.0, 0.0, 0.0, 0.0, 0.0, 0.0, 0.0, 0.0, 0.0, 0.0, 0.0, 0.0, 0.0, 0.0, 0.0, 0.0, 0.0, 0.0, 0.0, 0.0, 0.0, 0.0, 0.0, 0.0, 0.0, 0.0, 0.0, 0.0, 0.0, 0.0, 0.0, 0.0, 0.0, 0.0, 0.0, 0.0, 0.0, 0.0, 0.0, 0.0, 0.0, 0.0, 0.0, 0.0, 0.0, 0.0, 0.0, 0.0, 0.0, 0.0, 0.0, 0.0, 0.0, 0.0, 0.0, 0.0, 0.0, 0.0, 0.0, 0.0, 0.0, 0.0, 0.0, 0.0, 0.0, 0.0, 0.0, 0.0, 0.0, 0.0, 0.0, 0.0, 0.0, 0.0, 0.0, 0.0, 0.0, 0.0, 0.0, 0.0, 0.0, 0.0, 0.0, 0.0, 0.0, 0.0, 0.0, 0.0, 0.0, 0.0, 0.0, 0.0, 0.0, 0.0, 0.0, 0.0, 0.0, 0.0, 0.0, 0.0, 0.0, 0.0, 0.0, 0.0, 0.0, 0.0, 0.0, 0.0, 0.0, 0.0, 0.0, 0.0, 0.0, 0.0, 0.0, 0.0, 0.0, 0.0, 0.0, 0.0, 0.0, 0.0, 0.0, 0.0, 0.0, 0.0, 0.0, 0.0, 0.0, 0.0, 0.0, 0.0, 0.0, 0.0, 0.0, 0.0, 0.0, 0.0, 0.0, 0.0, 0.0, 0.0, 0.0, 0.0, 0.0, 0.0, 0.0, 0.0, 0.0, 0.0, 0.0, 0.0, 0.0, 0.0, 0.0, 0.0, 0.0, 0.0, 0.0, 0.0, 0.0, 0.0, 0.0, 0.0, 0.0, 0.0])
me_leaf4.materials.append(mat_vegetation)
me_leaf4.use_remesh_fix_poles = True
me_leaf4.use_remesh_preserve_attributes = False
me_leaf4.use_mirror_vertex_groups = False
me_leaf4.update()
me_leaf5 = bpy.data.meshes.new('Leaf5')
me_leaf5.from_pydata([(-0.07373, 0.3627, 3.69), (-0.0322, 0.3055, 4.295), (0.03122, 0.2961, 4.285), (-0.03146, 0.2962, 4.285), (-0.07641, 0.3579, 3.553), (-0.03583, 0.3144, 4.271), (0.0007288, 0.2939, 4.291), (0.03314, 0.3057, 4.294), (0.0008255, 0.3144, 4.292), (-0.05566, 0.05547, 0.7331), (2.016e-06, 0.06054, 0.7324), (0.07651, 0.04217, 0.7358), (-1.518e-06, 0.02384, 0.7391), (-0.07651, 0.04217, 0.7358), (0.05566, 0.05547, 0.7331), (0.05563, 0.02879, 0.738), (-0.05564, 0.02883, 0.7381), (1.955e-06, 0.3649, 3.554), (-6.954e-07, 0.3141, 3.559), (4.133e-06, 0.369, 3.695), (0.07641, 0.3579, 3.553), (0.1054, 0.3428, 3.588), (0.0764, 0.3209, 3.557), (-1.669e-06, 0.3199, 3.693), (-0.0764, 0.321, 3.557), (-0.1054, 0.3428, 3.588), (0.09778, 0.342, 3.733), (-0.09778, 0.342, 3.733), (0.07373, 0.3627, 3.69), (0.05001, 0.3057, 4.268), (0.07389, 0.3269, 3.688), (-0.07389, 0.3269, 3.688), (-0.05001, 0.3056, 4.268), (0.03597, 0.3144, 4.27), (4.657e-10, 0.3034, 4.303), (0.01945, -0.003535, -2.98e-08), (0.03338, -0.002284, -1.49e-08), (0.04105, 0.002515, -1.49e-08), (0.04632, 0.005905, 1.49e-08), (0.04108, 0.009297, -1.49e-08), (0.03357, 0.01387, 0.0), (0.01942, 0.01517, 0.0), (0.006827, 0.01503, 0.0), (-0.03345, -0.002241, -1.49e-08), (-0.01953, -0.0035, 1.49e-08), (-0.00671, -0.00549, 1.49e-08), (-0.04632, 0.005865, 0.0), (-0.04105, 0.002485, 0.0), (-0.04108, 0.009257, 2.98e-08), (-0.0335, 0.01389, -2.98e-08), (-0.01934, 0.01519, 4.47e-08)], [], [(3, 34, 1), (2, 34, 6), (34, 7, 8), (10, 41, 42), (10, 50, 49, 9), (15, 37, 38, 11), (14, 39, 40), (12, 44, 45), (12, 35, 36, 15), (9, 48, 46, 13), (16, 47, 43), (10, 9, 4), (20, 11, 14), (12, 15, 22), (22, 11, 21), (4, 13, 25), (24, 25, 16), (17, 20, 10), (18, 24, 12), (0, 17, 4), (28, 17, 19), (21, 20, 28), (30, 18, 22), (31, 18, 23), (25, 24, 31), (26, 30, 21), (27, 0, 25), (5, 19, 0), (33, 19, 8), (29, 28, 33), (29, 30, 26), (2, 23, 30), (3, 23, 6), (32, 31, 3), (32, 0, 27), (1, 8, 5), (7, 2, 29), (1, 5, 32), (3, 6, 34), (2, 7, 34), (34, 8, 1), (10, 14, 40, 41), (10, 42, 50), (15, 36, 37), (14, 11, 38, 39), (12, 16, 43, 44), (12, 45, 35), (9, 49, 48), (16, 13, 46, 47), (10, 20, 14), (22, 15, 11), (4, 9, 13), (20, 21, 11), (16, 25, 13), (12, 24, 16), (17, 10, 4), (18, 12, 22), (0, 19, 17), (28, 20, 17), (21, 30, 22), (30, 23, 18), (31, 24, 18), (25, 0, 4), (26, 21, 28), (27, 25, 31), (5, 8, 19), (33, 28, 19), (29, 26, 28), (29, 2, 30), (2, 6, 23), (3, 31, 23), (32, 27, 31), (32, 5, 0), (7, 33, 8), (7, 29, 33), (1, 32, 3)])
_uv = me_leaf5.uv_layers.new(name='UVКарта')
_uv.uv.foreach_set('vector', [0.0, 0.0, 0.0, 0.0, 0.0, 0.0, 0.0, 0.0, 0.0, 0.0, 0.0, 0.0, 0.0, 0.0, 0.0, 0.0, 0.0, 0.0, 0.0, 0.0, 0.0, 0.0, 0.0, 0.0, 0.0, 0.0, 0.0, 0.0, 0.0, 0.0, 0.0, 0.0, 0.0, 0.0, 0.0, 0.0, 0.0, 0.0, 0.0, 0.0, 0.0, 0.0, 0.0, 0.0, 0.0, 0.0, 0.0, 0.0, 0.0, 0.0, 0.0, 0.0, 0.0, 0.0, 0.0, 0.0, 0.0, 0.0, 0.0, 0.0, 0.0, 0.0, 0.0, 0.0, 0.0, 0.0, 0.0, 0.0, 0.0, 0.0, 0.0, 0.0, 0.0, 0.0, 0.0, 0.0, 0.0, 0.0, 0.0, 0.0, 0.0, 0.0, 0.0, 0.0, 0.0, 0.0, 0.0, 0.0, 0.0, 0.0, 0.0, 0.0, 0.0, 0.0, 0.0, 0.0, 0.0, 0.0, 0.0, 0.0, 0.0, 0.0, 0.0, 0.0, 0.0, 0.0, 0.0, 0.0, 0.0, 0.0, 0.0, 0.0, 0.0, 0.0, 0.0, 0.0, 0.0, 0.0, 0.0, 0.0, 0.0, 0.0, 0.0, 0.0, 0.0, 0.0, 0.0, 0.0, 0.0, 0.0, 0.0, 0.0, 0.0, 0.0, 0.0, 0.0, 0.0, 0.0, 0.0, 0.0, 0.0, 0.0, 0.0, 0.0, 0.0, 0.0, 0.0, 0.0, 0.0, 0.0, 0.0, 0.0, 0.0, 0.0, 0.0, 0.0, 0.0, 0.0, 0.0, 0.0, 0.0, 0.0, 0.0, 0.0, 0.0, 0.0, 0.0, 0.0, 0.0, 0.0, 0.0, 0.0, 0.0, 0.0, 0.0, 0.0, 0.0, 0.0, 0.0, 0.0, 0.0, 0.0, 0.0, 0.0, 0.0, 0.0, 0.0, 0.0, 0.0, 0.0, 0.0, 0.0, 0.0, 0.0, 0.0, 0.0, 0.0, 0.0, 0.0, 0.0, 0.0, 0.0, 0.0, 0.0, 0.0, 0.0, 0.0, 0.0, 0.0, 0.0, 0.0, 0.0, 0.0, 0.0, 0.0, 0.0, 0.0, 0.0, 0.0, 0.0, 0.0, 0.0, 0.0, 0.0, 0.0, 0.0, 0.0, 0.0, 0.0, 0.0, 0.0, 0.0, 0.0, 0.0, 0.0, 0.0, 0.0, 0.0, 0.0, 0.0, 0.0, 0.0, 0.0, 0.0, 0.0, 0.0, 0.0, 0.0, 0.0, 0.0, 0.0, 0.0, 0.0, 0.0, 0.0, 0.0, 0.0, 0.0, 0.0, 0.0, 0.0, 0.0, 0.0, 0.0, 0.0, 0.0, 0.0, 0.0, 0.0, 0.0, 0.0, 0.0, 0.0, 0.0, 0.0, 0.0, 0.0, 0.0, 0.0, 0.0, 0.0, 0.0, 0.0, 0.0, 0.0, 0.0, 0.0, 0.0, 0.0, 0.0, 0.0, 0.0, 0.0, 0.0, 0.0, 0.0, 0.0, 0.0, 0.0, 0.0, 0.0, 0.0, 0.0, 0.0, 0.0, 0.0, 0.0, 0.0, 0.0, 0.0, 0.0, 0.0, 0.0, 0.0, 0.0, 0.0, 0.0, 0.0, 0.0, 0.0, 0.0, 0.0, 0.0, 0.0, 0.0, 0.0, 0.0, 0.0, 0.0, 0.0, 0.0, 0.0, 0.0, 0.0, 0.0, 0.0, 0.0, 0.0, 0.0, 0.0, 0.0, 0.0, 0.0, 0.0, 0.0, 0.0, 0.0, 0.0, 0.0, 0.0, 0.0, 0.0, 0.0, 0.0, 0.0, 0.0, 0.0, 0.0, 0.0, 0.0, 0.0, 0.0, 0.0, 0.0, 0.0, 0.0, 0.0, 0.0, 0.0, 0.0, 0.0, 0.0, 0.0, 0.0, 0.0, 0.0, 0.0, 0.0, 0.0, 0.0, 0.0, 0.0, 0.0, 0.0, 0.0, 0.0, 0.0, 0.0, 0.0, 0.0, 0.0, 0.0, 0.0, 0.0, 0.0, 0.0, 0.0, 0.0, 0.0, 0.0, 0.0, 0.0, 0.0, 0.0, 0.0, 0.0, 0.0, 0.0, 0.0, 0.0, 0.0, 0.0, 0.0, 0.0, 0.0, 0.0, 0.0, 0.0, 0.0, 0.0, 0.0, 0.0, 0.0, 0.0, 0.0, 0.0, 0.0, 0.0, 0.0, 0.0, 0.0, 0.0, 0.0, 0.0, 0.0, 0.0, 0.0, 0.0, 0.0, 0.0, 0.0, 0.0, 0.0, 0.0, 0.0, 0.0, 0.0, 0.0, 0.0, 0.0, 0.0, 0.0, 0.0, 0.0, 0.0, 0.0, 0.0, 0.0, 0.0, 0.0, 0.0, 0.0, 0.0, 0.0, 0.0, 0.0, 0.0, 0.0, 0.0, 0.0, 0.0, 0.0])
me_leaf5.materials.append(mat_vegetation)
me_leaf5.use_remesh_fix_poles = True
me_leaf5.use_remesh_preserve_attributes = False
me_leaf5.use_mirror_vertex_groups = False
me_leaf5.update()
me_leaf6 = bpy.data.meshes.new('Leaf6')
me_leaf6.from_pydata([(-0.07373, 0.3627, 3.69), (-0.0322, 0.3055, 4.295), (0.03122, 0.2961, 4.285), (-0.03146, 0.2962, 4.285), (-0.07641, 0.3579, 3.553), (-0.03583, 0.3144, 4.271), (0.0007288, 0.2939, 4.291), (0.03314, 0.3057, 4.294), (0.0008255, 0.3144, 4.292), (-0.01508, 0.2579, 0.7331), (0.04058, 0.263, 0.7324), (0.1171, 0.2446, 0.7358), (0.04057, 0.2263, 0.7391), (-0.03594, 0.2446, 0.7358), (0.09624, 0.2579, 0.7331), (0.0962, 0.2313, 0.738), (-0.01506, 0.2313, 0.7381), (1.955e-06, 0.3649, 3.554), (-6.954e-07, 0.3141, 3.559), (4.133e-06, 0.369, 3.695), (0.07641, 0.3579, 3.553), (0.1054, 0.3428, 3.588), (0.0764, 0.3209, 3.557), (-1.669e-06, 0.3199, 3.693), (-0.0764, 0.321, 3.557), (-0.1054, 0.3428, 3.588), (0.09778, 0.342, 3.733), (-0.09778, 0.342, 3.733), (0.07373, 0.3627, 3.69), (0.05001, 0.3057, 4.268), (0.07389, 0.3269, 3.688), (-0.07389, 0.3269, 3.688), (-0.05001, 0.3056, 4.268), (0.03597, 0.3144, 4.27), (4.657e-10, 0.3034, 4.303), (0.06003, 0.1989, -2.98e-08), (0.07395, 0.2002, -1.49e-08), (0.08163, 0.205, -1.49e-08), (0.0869, 0.2084, 1.49e-08), (0.08166, 0.2118, -1.49e-08), (0.07415, 0.2163, 0.0), (0.05999, 0.2176, 0.0), (0.0474, 0.2175, 0.0), (0.007124, 0.2002, -1.49e-08), (0.02105, 0.199, 1.49e-08), (0.03387, 0.197, 1.49e-08), (-0.005746, 0.2083, 0.0), (-0.0004767, 0.205, 0.0), (-0.0005069, 0.2117, 2.98e-08), (0.007078, 0.2164, -2.98e-08), (0.02123, 0.2177, 4.47e-08)], [], [(3, 34, 1), (2, 34, 6), (34, 7, 8), (10, 41, 42), (10, 50, 49, 9), (15, 37, 38, 11), (14, 39, 40), (12, 44, 45), (12, 35, 36, 15), (9, 48, 46, 13), (16, 47, 43), (10, 9, 4), (20, 11, 14), (12, 15, 22), (22, 11, 21), (4, 13, 25), (24, 25, 16), (17, 20, 10), (18, 24, 12), (0, 17, 4), (28, 17, 19), (21, 20, 28), (30, 18, 22), (31, 18, 23), (25, 24, 31), (26, 30, 21), (27, 0, 25), (5, 19, 0), (33, 19, 8), (29, 28, 33), (29, 30, 26), (2, 23, 30), (3, 23, 6), (32, 31, 3), (32, 0, 27), (1, 8, 5), (7, 2, 29), (1, 5, 32), (3, 6, 34), (2, 7, 34), (34, 8, 1), (10, 14, 40, 41), (10, 42, 50), (15, 36, 37), (14, 11, 38, 39), (12, 16, 43, 44), (12, 45, 35), (9, 49, 48), (16, 13, 46, 47), (10, 20, 14), (22, 15, 11), (4, 9, 13), (20, 21, 11), (16, 25, 13), (12, 24, 16), (17, 10, 4), (18, 12, 22), (0, 19, 17), (28, 20, 17), (21, 30, 22), (30, 23, 18), (31, 24, 18), (25, 0, 4), (26, 21, 28), (27, 25, 31), (5, 8, 19), (33, 28, 19), (29, 26, 28), (29, 2, 30), (2, 6, 23), (3, 31, 23), (32, 27, 31), (32, 5, 0), (7, 33, 8), (7, 29, 33), (1, 32, 3)])
_uv = me_leaf6.uv_layers.new(name='UVКарта')
_uv.uv.foreach_set('vector', [0.0, 0.0, 0.0, 0.0, 0.0, 0.0, 0.0, 0.0, 0.0, 0.0, 0.0, 0.0, 0.0, 0.0, 0.0, 0.0, 0.0, 0.0, 0.0, 0.0, 0.0, 0.0, 0.0, 0.0, 0.0, 0.0, 0.0, 0.0, 0.0, 0.0, 0.0, 0.0, 0.0, 0.0, 0.0, 0.0, 0.0, 0.0, 0.0, 0.0, 0.0, 0.0, 0.0, 0.0, 0.0, 0.0, 0.0, 0.0, 0.0, 0.0, 0.0, 0.0, 0.0, 0.0, 0.0, 0.0, 0.0, 0.0, 0.0, 0.0, 0.0, 0.0, 0.0, 0.0, 0.0, 0.0, 0.0, 0.0, 0.0, 0.0, 0.0, 0.0, 0.0, 0.0, 0.0, 0.0, 0.0, 0.0, 0.0, 0.0, 0.0, 0.0, 0.0, 0.0, 0.0, 0.0, 0.0, 0.0, 0.0, 0.0, 0.0, 0.0, 0.0, 0.0, 0.0, 0.0, 0.0, 0.0, 0.0, 0.0, 0.0, 0.0, 0.0, 0.0, 0.0, 0.0, 0.0, 0.0, 0.0, 0.0, 0.0, 0.0, 0.0, 0.0, 0.0, 0.0, 0.0, 0.0, 0.0, 0.0, 0.0, 0.0, 0.0, 0.0, 0.0, 0.0, 0.0, 0.0, 0.0, 0.0, 0.0, 0.0, 0.0, 0.0, 0.0, 0.0, 0.0, 0.0, 0.0, 0.0, 0.0, 0.0, 0.0, 0.0, 0.0, 0.0, 0.0, 0.0, 0.0, 0.0, 0.0, 0.0, 0.0, 0.0, 0.0, 0.0, 0.0, 0.0, 0.0, 0.0, 0.0, 0.0, 0.0, 0.0, 0.0, 0.0, 0.0, 0.0, 0.0, 0.0, 0.0, 0.0, 0.0, 0.0, 0.0, 0.0, 0.0, 0.0, 0.0, 0.0, 0.0, 0.0, 0.0, 0.0, 0.0, 0.0, 0.0, 0.0, 0.0, 0.0, 0.0, 0.0, 0.0, 0.0, 0.0, 0.0, 0.0, 0.0, 0.0, 0.0, 0.0, 0.0, 0.0, 0.0, 0.0, 0.0, 0.0, 0.0, 0.0, 0.0, 0.0, 0.0, 0.0, 0.0, 0.0, 0.0, 0.0, 0.0, 0.0, 0.0, 0.0, 0.0, 0.0, 0.0, 0.0, 0.0, 0.0, 0.0, 0.0, 0.0, 0.0, 0.0, 0.0, 0.0, 0.0, 0.0, 0.0, 0.0, 0.0, 0.0, 0.0, 0.0, 0.0, 0.0, 0.0, 0.0, 0.0, 0.0, 0.0, 0.0, 0.0, 0.0, 0.0, 0.0, 0.0, 0.0, 0.0, 0.0, 0.0, 0.0, 0.0, 0.0, 0.0, 0.0, 0.0, 0.0, 0.0, 0.0, 0.0, 0.0, 0.0, 0.0, 0.0, 0.0, 0.0, 0.0, 0.0, 0.0, 0.0, 0.0, 0.0, 0.0, 0.0, 0.0, 0.0, 0.0, 0.0, 0.0, 0.0, 0.0, 0.0, 0.0, 0.0, 0.0, 0.0, 0.0, 0.0, 0.0, 0.0, 0.0, 0.0, 0.0, 0.0, 0.0, 0.0, 0.0, 0.0, 0.0, 0.0, 0.0, 0.0, 0.0, 0.0, 0.0, 0.0, 0.0, 0.0, 0.0, 0.0, 0.0, 0.0, 0.0, 0.0, 0.0, 0.0, 0.0, 0.0, 0.0, 0.0, 0.0, 0.0, 0.0, 0.0, 0.0, 0.0, 0.0, 0.0, 0.0, 0.0, 0.0, 0.0, 0.0, 0.0, 0.0, 0.0, 0.0, 0.0, 0.0, 0.0, 0.0, 0.0, 0.0, 0.0, 0.0, 0.0, 0.0, 0.0, 0.0, 0.0, 0.0, 0.0, 0.0, 0.0, 0.0, 0.0, 0.0, 0.0, 0.0, 0.0, 0.0, 0.0, 0.0, 0.0, 0.0, 0.0, 0.0, 0.0, 0.0, 0.0, 0.0, 0.0, 0.0, 0.0, 0.0, 0.0, 0.0, 0.0, 0.0, 0.0, 0.0, 0.0, 0.0, 0.0, 0.0, 0.0, 0.0, 0.0, 0.0, 0.0, 0.0, 0.0, 0.0, 0.0, 0.0, 0.0, 0.0, 0.0, 0.0, 0.0, 0.0, 0.0, 0.0, 0.0, 0.0, 0.0, 0.0, 0.0, 0.0, 0.0, 0.0, 0.0, 0.0, 0.0, 0.0, 0.0, 0.0, 0.0, 0.0, 0.0, 0.0, 0.0, 0.0, 0.0, 0.0, 0.0, 0.0, 0.0, 0.0, 0.0, 0.0, 0.0, 0.0, 0.0, 0.0, 0.0, 0.0, 0.0, 0.0, 0.0, 0.0, 0.0, 0.0, 0.0, 0.0, 0.0, 0.0, 0.0, 0.0, 0.0, 0.0, 0.0, 0.0, 0.0, 0.0, 0.0, 0.0, 0.0, 0.0, 0.0, 0.0, 0.0, 0.0])
me_leaf6.materials.append(mat_vegetation)
me_leaf6.use_remesh_fix_poles = True
me_leaf6.use_remesh_preserve_attributes = False
me_leaf6.use_mirror_vertex_groups = False
me_leaf6.update()

# ---- objects
ob_leaf = bpy.data.objects.new('Leaf', me_leaf)
ob_leaf7 = bpy.data.objects.new('Leaf7', me_leaf7)
ob_leaf2 = bpy.data.objects.new('Leaf2', me_leaf2)
ob_leaf3 = bpy.data.objects.new('Leaf3', me_leaf3)
ob_leaf4 = bpy.data.objects.new('Leaf4', me_leaf4)
ob_leaf5 = bpy.data.objects.new('Leaf5', me_leaf5)
ob_leaf6 = bpy.data.objects.new('Leaf6', me_leaf6)

# ---- transforms, parenting, visibility, modifiers, constraints
ob_leaf.location = (0.0, 0.0, 0.0)
ob_leaf.rotation_euler = (0.0, -0.0, -0.1173)
ob_leaf.scale = (1.0, 1.0, 0.9076)
ob_leaf.lineart.crease_threshold = 0.0
ob_leaf7.location = (0.0, 0.0, 0.0)
ob_leaf7.rotation_euler = (0.0, -0.0, -1.244)
ob_leaf7.scale = (0.9253, 0.9917, 1.053)
ob_leaf7.lineart.crease_threshold = 0.0
ob_leaf2.location = (0.0, 0.0, 0.0)
ob_leaf2.rotation_euler = (0.0, -0.0, -2.32)
ob_leaf2.scale = (0.8009, 0.8306, 1.0)
ob_leaf2.lineart.crease_threshold = 0.0
ob_leaf3.location = (0.0, 0.0, 0.0)
ob_leaf3.rotation_euler = (0.0, 0.0, -3.19)
ob_leaf3.scale = (0.8381, 0.9996, 0.9639)
ob_leaf3.lineart.crease_threshold = 0.0
ob_leaf4.location = (0.0, 0.0, 0.0)
ob_leaf4.rotation_euler = (0.0, -0.0, -4.141)
ob_leaf4.lineart.crease_threshold = 0.0
ob_leaf5.location = (0.0, 0.0, 0.0)
ob_leaf5.rotation_euler = (0.0, -0.0, -5.12)
ob_leaf5.scale = (0.8363, 0.9716, 1.153)
ob_leaf5.lineart.crease_threshold = 0.0
ob_leaf6.location = (-0.002735, -0.2167, 0.0)
ob_leaf6.rotation_euler = (0.0, -0.0, 0.1978)
ob_leaf6.scale = (0.6308, 0.9947, 0.9076)
ob_leaf6.lineart.crease_threshold = 0.0

# ---- collection membership
scene.collection.objects.link(ob_leaf)
scene.collection.objects.link(ob_leaf7)
scene.collection.objects.link(ob_leaf2)
scene.collection.objects.link(ob_leaf3)
scene.collection.objects.link(ob_leaf4)
scene.collection.objects.link(ob_leaf5)
scene.collection.objects.link(ob_leaf6)

# ---- scene / render settings (as saved in the file)
scene.frame_start = 1; scene.frame_end = 250; scene.frame_set(1)
scene.render.engine = 'BLENDER_EEVEE_NEXT'
scene.cycles.use_denoising = False
scene.cycles.samples = 128
scene.cycles.sampling_pattern = 'TABULATED_SOBOL'
scene.cycles.use_adaptive_sampling = False
scene.cycles.use_light_tree = False
scene.view_settings.view_transform = 'Filmic'
bpy.context.view_layer.update()

# ---- added for rendering (the .blend has no active camera and no usable light): camera, sun
cam_auto = bpy.data.cameras.new('AutoCamera')
cam_auto.lens = 50.0
cam_auto.sensor_width = 36.0
cam_auto.clip_end = 1000.0
ob_auto_camera = bpy.data.objects.new('AutoCamera', cam_auto)
scene.collection.objects.link(ob_auto_camera)
ob_auto_camera.location = (4.70009, -5.63079, 6.23722)
ob_auto_camera.rotation_euler = (1.09748, -7.21219e-08, 0.694738)
scene.camera = ob_auto_camera
light_auto_sun = bpy.data.lights.new('AutoSun', 'SUN')
light_auto_sun.energy = 3.0
light_auto_sun.angle = 0.0523599
ob_auto_sun = bpy.data.objects.new('AutoSun', light_auto_sun)
scene.collection.objects.link(ob_auto_sun)
ob_auto_sun.rotation_euler = (0.872665, 0.174533, 0.523599)
bpy.context.view_layer.update()
